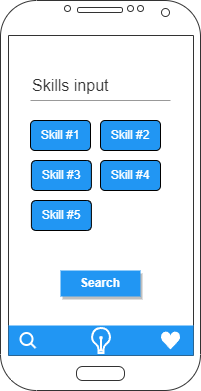

The diagram above was exported from draw.io. Its source (the exported page's mxGraphModel, read from the mxfile embedded in the PNG):
<mxGraphModel dx="819" dy="399" grid="1" gridSize="10" guides="1" tooltips="1" connect="1" arrows="1" fold="1" page="1" pageScale="1" pageWidth="827" pageHeight="1169" math="0" shadow="0">
  <root>
    <mxCell id="0" />
    <mxCell id="1" parent="0" />
    <mxCell id="L2CwwyfDQJdq0sG1WCza-1" value="" style="verticalLabelPosition=bottom;verticalAlign=top;html=1;shadow=0;dashed=0;strokeWidth=1;shape=mxgraph.android.phone2;strokeColor=#333333;" vertex="1" parent="1">
      <mxGeometry x="330" y="120" width="200" height="390" as="geometry" />
    </mxCell>
    <mxCell id="L2CwwyfDQJdq0sG1WCza-2" value="Skills input" style="text;fontColor=#333333;fontSize=16;verticalAlign=middle;strokeColor=none;fillColor=none;whiteSpace=wrap;html=1;" vertex="1" parent="1">
      <mxGeometry x="360" y="190" width="140" height="30" as="geometry" />
    </mxCell>
    <mxCell id="L2CwwyfDQJdq0sG1WCza-3" value="" style="dashed=0;shape=line;strokeWidth=1;noLabel=1;strokeColor=#333333;opacity=50;" vertex="1" parent="1">
      <mxGeometry x="360" y="215" width="140" height="10" as="geometry" />
    </mxCell>
    <mxCell id="L2CwwyfDQJdq0sG1WCza-11" value="Search" style="whiteSpace=wrap;html=1;dashed=0;align=center;fontSize=12;shape=rect;fillColor=#2196F3;strokeColor=none;fontStyle=1;shadow=1;fontColor=#ffffff;" vertex="1" parent="1">
      <mxGeometry x="390" y="390" width="80" height="26" as="geometry" />
    </mxCell>
    <mxCell id="L2CwwyfDQJdq0sG1WCza-12" value="" style="dashed=0;align=center;fontSize=12;shape=rect;fillColor=#2196F3;strokeColor=none;shadow=0;hachureGap=4;pointerEvents=0;fontFamily=Helvetica;" vertex="1" parent="1">
      <mxGeometry x="338" y="445" width="185" height="30" as="geometry" />
    </mxCell>
    <mxCell id="L2CwwyfDQJdq0sG1WCza-13" value="" style="html=1;dashed=0;aspect=fixed;verticalLabelPosition=bottom;verticalAlign=top;align=center;shape=mxgraph.gmdl.heart;strokeColor=none;fillColor=#FFFFFF;shadow=0;sketch=0;" vertex="1" parent="1">
      <mxGeometry x="490" y="451" width="20" height="18" as="geometry" />
    </mxCell>
    <mxCell id="L2CwwyfDQJdq0sG1WCza-14" value="" style="html=1;verticalLabelPosition=bottom;align=center;labelBackgroundColor=#ffffff;verticalAlign=top;strokeWidth=2;strokeColor=#FFFFFF;shadow=0;dashed=0;shape=mxgraph.ios7.icons.looking_glass;fillColor=#2196F3;" vertex="1" parent="1">
      <mxGeometry x="350" y="452.5" width="15" height="15" as="geometry" />
    </mxCell>
    <mxCell id="L2CwwyfDQJdq0sG1WCza-15" value="" style="html=1;verticalLabelPosition=bottom;align=center;labelBackgroundColor=#ffffff;verticalAlign=top;strokeWidth=2;strokeColor=#FFFFFF;shadow=0;dashed=0;shape=mxgraph.ios7.icons.lightbulb;fillColor=#2196F3;" vertex="1" parent="1">
      <mxGeometry x="420.90000000000003" y="447.5" width="19.2" height="25" as="geometry" />
    </mxCell>
    <mxCell id="L2CwwyfDQJdq0sG1WCza-16" value="Skill #1" style="rounded=1;whiteSpace=wrap;html=1;fillColor=#2196F3;fontColor=#FFFFFF;" vertex="1" parent="1">
      <mxGeometry x="360" y="240" width="60" height="30" as="geometry" />
    </mxCell>
    <mxCell id="L2CwwyfDQJdq0sG1WCza-17" value="Skill #2" style="rounded=1;whiteSpace=wrap;html=1;fillColor=#2196F3;fontColor=#FFFFFF;" vertex="1" parent="1">
      <mxGeometry x="430" y="240" width="60" height="30" as="geometry" />
    </mxCell>
    <mxCell id="L2CwwyfDQJdq0sG1WCza-18" value="Skill #3" style="rounded=1;whiteSpace=wrap;html=1;fillColor=#2196F3;fontColor=#FFFFFF;" vertex="1" parent="1">
      <mxGeometry x="360.9" y="280" width="60" height="30" as="geometry" />
    </mxCell>
    <mxCell id="L2CwwyfDQJdq0sG1WCza-19" value="Skill #4" style="rounded=1;whiteSpace=wrap;html=1;fillColor=#2196F3;fontColor=#FFFFFF;" vertex="1" parent="1">
      <mxGeometry x="430" y="280" width="60" height="30" as="geometry" />
    </mxCell>
    <mxCell id="L2CwwyfDQJdq0sG1WCza-20" value="Skill #5" style="rounded=1;whiteSpace=wrap;html=1;fillColor=#2196F3;fontColor=#FFFFFF;" vertex="1" parent="1">
      <mxGeometry x="360.9" y="320" width="60" height="30" as="geometry" />
    </mxCell>
  </root>
</mxGraphModel>